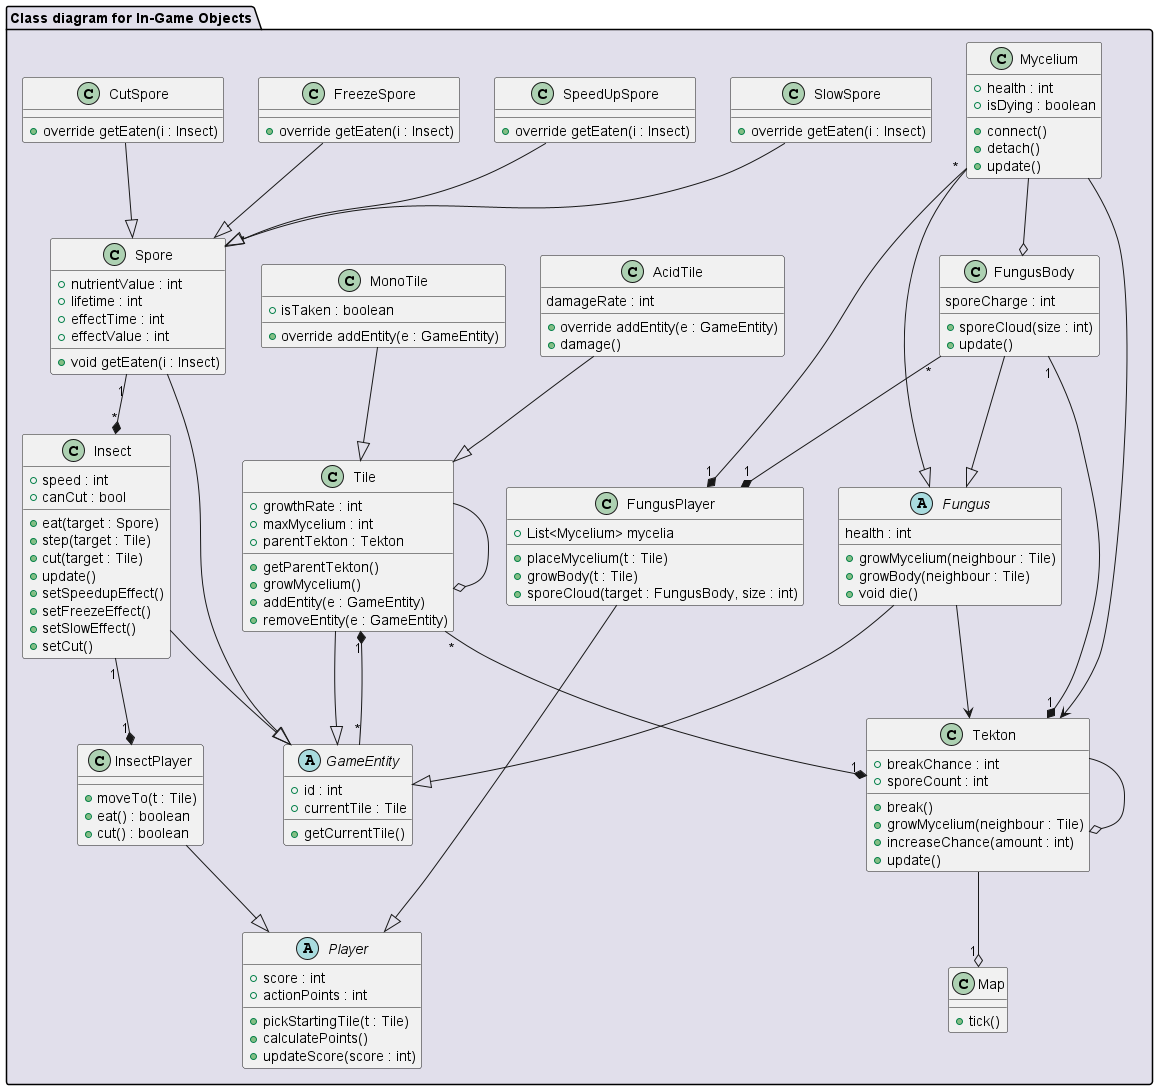

The diagram above was rendered by PlantUML. Its source (embedded in the PNG):
@startuml CD_InGameObjects

package "Class diagram for In-Game Objects" #E1DFEB {
    
    'world elements'

    class Map {
        + tick()
    }

    class Tekton {
        + breakChance : int
        + sporeCount : int
        + break()
        + growMycelium(neighbour : Tile)
        + increaseChance(amount : int)
        + update()
    }

    class Tile {
        + growthRate : int
        + maxMycelium : int
        + parentTekton : Tekton
        + getParentTekton()
        +growMycelium()
        + addEntity(e : GameEntity)
        + removeEntity(e : GameEntity)
    }

    class MonoTile {
        + isTaken : boolean
        + override addEntity(e : GameEntity)
    }

    class AcidTile {
        damageRate : int
        + override addEntity(e : GameEntity)
        + damage()
    }
    'interactive elements'

    abstract class GameEntity {
        + id : int
        + currentTile : Tile
        + getCurrentTile()
    }

    class Mycelium {
        + health : int
        + isDying : boolean
        + connect()
        + detach()
        +update()
    }

    class Spore {
        + nutrientValue : int
        + lifetime : int
        + effectTime : int
        + effectValue : int
        + void getEaten(i : Insect)
    }

    class SlowSpore {
        + override getEaten(i : Insect)
    }

    class SpeedUpSpore {
        + override getEaten(i : Insect)
    }

    class FreezeSpore {
        + override getEaten(i : Insect)
    }

    class CutSpore {
        + override getEaten(i : Insect)
    }

    'playable elements'

    abstract class Player {
        + score : int
        + actionPoints : int
        + pickStartingTile(t : Tile)
        + calculatePoints()
        + updateScore(score : int)
    }


    class FungusPlayer {
        + List<Mycelium> mycelia
        + placeMycelium(t : Tile)
        + growBody(t : Tile)
        + sporeCloud(target : FungusBody, size : int)
    }

    abstract class Fungus {
        health : int
        + growMycelium(neighbour : Tile)
        + growBody(neighbour : Tile)
        + void die()
    }

    class FungusBody {
        sporeCharge : int
        + sporeCloud(size : int)
        + update()
    }
    
    class InsectPlayer {
        + moveTo(t : Tile)
        + eat() : boolean
        + cut() : boolean
    }

    class Insect {
        + speed : int
        + canCut : bool
        + eat(target : Spore)
        + step(target : Tile)
        + cut(target : Tile)
        + update()
        + setSpeedupEffect()
        + setFreezeEffect()
        + setSlowEffect()
        + setCut()
    }

    'connections'

    Spore --|> GameEntity
    Fungus --|> GameEntity
    Insect --|> GameEntity
    Tile --|> GameEntity

    Mycelium --o FungusBody
    SlowSpore --|> Spore
    FreezeSpore --|> Spore
    SpeedUpSpore --|> Spore
    CutSpore --|> Spore
    Tekton --o "1" Map
    FungusBody "1" --* "1" Tekton
    Fungus --> Tekton
    Mycelium --> Tekton
    Tile "*" --* "1" Tekton
    MonoTile --|> Tile
    AcidTile --|> Tile
    
    Mycelium --|> Fungus
    FungusBody --|> Fungus
    GameEntity "*" --* "1" Tile
    Tile  --o  Tile
    Tekton --o Tekton
    FungusPlayer --|> Player
    Mycelium "*" --* "1" FungusPlayer
    InsectPlayer --|> Player
    Insect "1" --* "1" InsectPlayer
    FungusBody "*" --* "1" FungusPlayer
    Spore "1" --* "*" Insect

    
}

@enduml